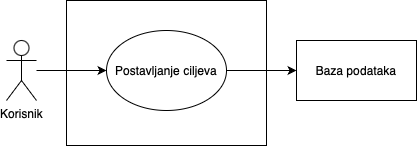

The diagram above was exported from draw.io. Its source (the exported page's mxGraphModel, read from the mxfile embedded in the PNG):
<mxGraphModel dx="751" dy="499" grid="1" gridSize="10" guides="1" tooltips="1" connect="1" arrows="1" fold="1" page="1" pageScale="1" pageWidth="827" pageHeight="1169" math="0" shadow="0">
  <root>
    <mxCell id="0" />
    <mxCell id="1" parent="0" />
    <mxCell id="i3iJV8fuebZiY-3vzbVX-1" value="" style="rounded=0;whiteSpace=wrap;html=1;" vertex="1" parent="1">
      <mxGeometry x="90" y="135" width="200" height="145" as="geometry" />
    </mxCell>
    <mxCell id="i3iJV8fuebZiY-3vzbVX-7" value="&amp;lt;&amp;lt;Include&amp;gt;&amp;gt;" style="rounded=0;orthogonalLoop=1;jettySize=auto;html=1;dashed=1;endArrow=none;endFill=0;startArrow=classic;startFill=1;" edge="1" parent="1" target="i3iJV8fuebZiY-3vzbVX-6">
      <mxGeometry relative="1" as="geometry">
        <mxPoint x="329.86393923832156" y="180.54424304671397" as="sourcePoint" />
      </mxGeometry>
    </mxCell>
    <mxCell id="i3iJV8fuebZiY-3vzbVX-45" value="" style="edgeStyle=orthogonalEdgeStyle;rounded=0;orthogonalLoop=1;jettySize=auto;html=1;" edge="1" parent="1" source="i3iJV8fuebZiY-3vzbVX-12" target="i3iJV8fuebZiY-3vzbVX-41">
      <mxGeometry relative="1" as="geometry" />
    </mxCell>
    <mxCell id="i3iJV8fuebZiY-3vzbVX-12" value="Korisnik" style="shape=umlActor;verticalLabelPosition=bottom;verticalAlign=top;html=1;outlineConnect=0;" vertex="1" parent="1">
      <mxGeometry x="30" y="175" width="30" height="60" as="geometry" />
    </mxCell>
    <mxCell id="i3iJV8fuebZiY-3vzbVX-34" value="" style="rounded=0;orthogonalLoop=1;jettySize=auto;html=1;" edge="1" parent="1" target="i3iJV8fuebZiY-3vzbVX-33">
      <mxGeometry relative="1" as="geometry">
        <mxPoint x="400" y="205" as="sourcePoint" />
      </mxGeometry>
    </mxCell>
    <mxCell id="i3iJV8fuebZiY-3vzbVX-23" value="" style="edgeStyle=orthogonalEdgeStyle;rounded=0;orthogonalLoop=1;jettySize=auto;html=1;" edge="1" parent="1" source="i3iJV8fuebZiY-3vzbVX-21">
      <mxGeometry relative="1" as="geometry">
        <mxPoint x="300.0000000000001" y="340" as="targetPoint" />
      </mxGeometry>
    </mxCell>
    <mxCell id="i3iJV8fuebZiY-3vzbVX-39" value="" style="edgeStyle=orthogonalEdgeStyle;rounded=0;orthogonalLoop=1;jettySize=auto;html=1;" edge="1" parent="1" target="i3iJV8fuebZiY-3vzbVX-14">
      <mxGeometry relative="1" as="geometry">
        <mxPoint x="230" y="205" as="sourcePoint" />
      </mxGeometry>
    </mxCell>
    <mxCell id="i3iJV8fuebZiY-3vzbVX-41" value="Postavljanje ciljeva" style="ellipse;whiteSpace=wrap;html=1;" vertex="1" parent="1">
      <mxGeometry x="130" y="165" width="120" height="80" as="geometry" />
    </mxCell>
    <mxCell id="i3iJV8fuebZiY-3vzbVX-50" value="" style="edgeStyle=orthogonalEdgeStyle;rounded=0;orthogonalLoop=1;jettySize=auto;html=1;endArrow=none;endFill=0;startArrow=classic;startFill=1;" edge="1" parent="1" source="i3iJV8fuebZiY-3vzbVX-49" target="i3iJV8fuebZiY-3vzbVX-41">
      <mxGeometry relative="1" as="geometry" />
    </mxCell>
    <mxCell id="i3iJV8fuebZiY-3vzbVX-49" value="Baza podataka" style="rounded=0;whiteSpace=wrap;html=1;" vertex="1" parent="1">
      <mxGeometry x="320" y="175" width="120" height="60" as="geometry" />
    </mxCell>
  </root>
</mxGraphModel>